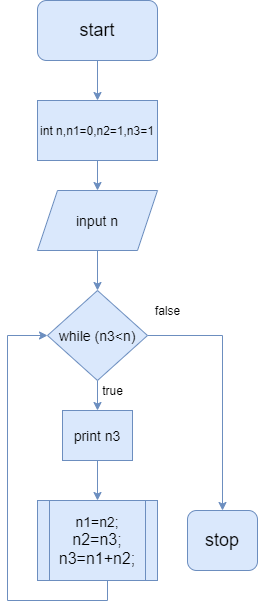

The diagram above was exported from draw.io. Its source (the exported page's mxGraphModel, read from the mxfile embedded in the PNG):
<mxGraphModel dx="417" dy="609" grid="1" gridSize="10" guides="1" tooltips="1" connect="1" arrows="1" fold="1" page="1" pageScale="1" pageWidth="850" pageHeight="1100" math="0" shadow="0">
  <root>
    <mxCell id="0" />
    <mxCell id="1" parent="0" />
    <mxCell id="d_AqB2qJG8jxPmDsQo8D-2" style="edgeStyle=orthogonalEdgeStyle;rounded=0;orthogonalLoop=1;jettySize=auto;html=1;fillColor=#dae8fc;strokeColor=#6c8ebf;" edge="1" parent="1" source="d_AqB2qJG8jxPmDsQo8D-1" target="d_AqB2qJG8jxPmDsQo8D-3">
      <mxGeometry relative="1" as="geometry">
        <mxPoint x="330" y="140" as="targetPoint" />
      </mxGeometry>
    </mxCell>
    <mxCell id="d_AqB2qJG8jxPmDsQo8D-1" value="&lt;font style=&quot;font-size: 18px&quot;&gt;start&lt;/font&gt;" style="rounded=1;whiteSpace=wrap;html=1;fillColor=#dae8fc;strokeColor=#6c8ebf;" vertex="1" parent="1">
      <mxGeometry x="270" y="40" width="120" height="60" as="geometry" />
    </mxCell>
    <mxCell id="d_AqB2qJG8jxPmDsQo8D-4" style="edgeStyle=orthogonalEdgeStyle;rounded=0;orthogonalLoop=1;jettySize=auto;html=1;fillColor=#dae8fc;strokeColor=#6c8ebf;" edge="1" parent="1" source="d_AqB2qJG8jxPmDsQo8D-3" target="d_AqB2qJG8jxPmDsQo8D-5">
      <mxGeometry relative="1" as="geometry">
        <mxPoint x="330" y="230" as="targetPoint" />
      </mxGeometry>
    </mxCell>
    <mxCell id="d_AqB2qJG8jxPmDsQo8D-3" value="int n,n1=0,n2=1,n3=1" style="rounded=0;whiteSpace=wrap;html=1;fillColor=#dae8fc;strokeColor=#6c8ebf;" vertex="1" parent="1">
      <mxGeometry x="270" y="140" width="120" height="60" as="geometry" />
    </mxCell>
    <mxCell id="d_AqB2qJG8jxPmDsQo8D-6" style="edgeStyle=orthogonalEdgeStyle;rounded=0;orthogonalLoop=1;jettySize=auto;html=1;fillColor=#dae8fc;strokeColor=#6c8ebf;" edge="1" parent="1" source="d_AqB2qJG8jxPmDsQo8D-5" target="d_AqB2qJG8jxPmDsQo8D-7">
      <mxGeometry relative="1" as="geometry">
        <mxPoint x="330" y="330" as="targetPoint" />
      </mxGeometry>
    </mxCell>
    <mxCell id="d_AqB2qJG8jxPmDsQo8D-5" value="&lt;font style=&quot;font-size: 14px&quot;&gt;input n&lt;/font&gt;" style="shape=parallelogram;perimeter=parallelogramPerimeter;whiteSpace=wrap;html=1;fixedSize=1;fillColor=#dae8fc;strokeColor=#6c8ebf;" vertex="1" parent="1">
      <mxGeometry x="270" y="230" width="120" height="60" as="geometry" />
    </mxCell>
    <mxCell id="d_AqB2qJG8jxPmDsQo8D-8" style="edgeStyle=orthogonalEdgeStyle;rounded=0;orthogonalLoop=1;jettySize=auto;html=1;fillColor=#dae8fc;strokeColor=#6c8ebf;" edge="1" parent="1" source="d_AqB2qJG8jxPmDsQo8D-7" target="d_AqB2qJG8jxPmDsQo8D-10">
      <mxGeometry relative="1" as="geometry">
        <mxPoint x="330" y="450" as="targetPoint" />
      </mxGeometry>
    </mxCell>
    <mxCell id="d_AqB2qJG8jxPmDsQo8D-14" style="edgeStyle=orthogonalEdgeStyle;rounded=0;orthogonalLoop=1;jettySize=auto;html=1;fillColor=#dae8fc;strokeColor=#6c8ebf;" edge="1" parent="1" source="d_AqB2qJG8jxPmDsQo8D-7" target="d_AqB2qJG8jxPmDsQo8D-15">
      <mxGeometry relative="1" as="geometry">
        <mxPoint x="460" y="540" as="targetPoint" />
      </mxGeometry>
    </mxCell>
    <mxCell id="d_AqB2qJG8jxPmDsQo8D-7" value="&lt;font style=&quot;font-size: 14px&quot;&gt;while (n3&amp;lt;n)&lt;/font&gt;" style="rhombus;whiteSpace=wrap;html=1;fillColor=#dae8fc;strokeColor=#6c8ebf;" vertex="1" parent="1">
      <mxGeometry x="280" y="330" width="100" height="90" as="geometry" />
    </mxCell>
    <mxCell id="d_AqB2qJG8jxPmDsQo8D-11" style="edgeStyle=orthogonalEdgeStyle;rounded=0;orthogonalLoop=1;jettySize=auto;html=1;fillColor=#dae8fc;strokeColor=#6c8ebf;" edge="1" parent="1" source="d_AqB2qJG8jxPmDsQo8D-10" target="d_AqB2qJG8jxPmDsQo8D-12">
      <mxGeometry relative="1" as="geometry">
        <mxPoint x="330" y="540" as="targetPoint" />
      </mxGeometry>
    </mxCell>
    <mxCell id="d_AqB2qJG8jxPmDsQo8D-10" value="&lt;font style=&quot;font-size: 14px&quot;&gt;print n3&lt;/font&gt;" style="rounded=0;whiteSpace=wrap;html=1;fillColor=#dae8fc;strokeColor=#6c8ebf;" vertex="1" parent="1">
      <mxGeometry x="295" y="450" width="70" height="50" as="geometry" />
    </mxCell>
    <mxCell id="d_AqB2qJG8jxPmDsQo8D-13" style="edgeStyle=orthogonalEdgeStyle;rounded=0;orthogonalLoop=1;jettySize=auto;html=1;entryX=0;entryY=0.5;entryDx=0;entryDy=0;fillColor=#dae8fc;strokeColor=#6c8ebf;" edge="1" parent="1" source="d_AqB2qJG8jxPmDsQo8D-12" target="d_AqB2qJG8jxPmDsQo8D-7">
      <mxGeometry relative="1" as="geometry">
        <mxPoint x="260" y="370" as="targetPoint" />
        <Array as="points">
          <mxPoint x="340" y="640" />
          <mxPoint x="240" y="640" />
          <mxPoint x="240" y="375" />
        </Array>
      </mxGeometry>
    </mxCell>
    <mxCell id="d_AqB2qJG8jxPmDsQo8D-12" value="&lt;div&gt;&lt;font style=&quot;font-size: 14px&quot;&gt;n1=n2;&lt;/font&gt;&lt;/div&gt;&lt;div&gt;&lt;font size=&quot;3&quot;&gt;&lt;span&gt;&#09;&#09;&lt;/span&gt;n2=n3;&lt;/font&gt;&lt;/div&gt;&lt;div&gt;&#09;&#09;&lt;font size=&quot;3&quot;&gt;n3=n1+n2;&lt;/font&gt;&lt;/div&gt;" style="shape=process;whiteSpace=wrap;html=1;backgroundOutline=1;fillColor=#dae8fc;strokeColor=#6c8ebf;" vertex="1" parent="1">
      <mxGeometry x="270" y="540" width="120" height="80" as="geometry" />
    </mxCell>
    <mxCell id="d_AqB2qJG8jxPmDsQo8D-15" value="&lt;font style=&quot;font-size: 18px&quot;&gt;stop&lt;/font&gt;" style="rounded=1;whiteSpace=wrap;html=1;fillColor=#dae8fc;strokeColor=#6c8ebf;" vertex="1" parent="1">
      <mxGeometry x="420" y="550" width="70" height="60" as="geometry" />
    </mxCell>
    <mxCell id="d_AqB2qJG8jxPmDsQo8D-16" value="false" style="text;html=1;align=center;verticalAlign=middle;resizable=0;points=[];autosize=1;strokeColor=none;" vertex="1" parent="1">
      <mxGeometry x="380" y="340" width="40" height="20" as="geometry" />
    </mxCell>
    <mxCell id="d_AqB2qJG8jxPmDsQo8D-17" value="true" style="text;html=1;align=center;verticalAlign=middle;resizable=0;points=[];autosize=1;strokeColor=none;" vertex="1" parent="1">
      <mxGeometry x="325" y="420" width="40" height="20" as="geometry" />
    </mxCell>
  </root>
</mxGraphModel>